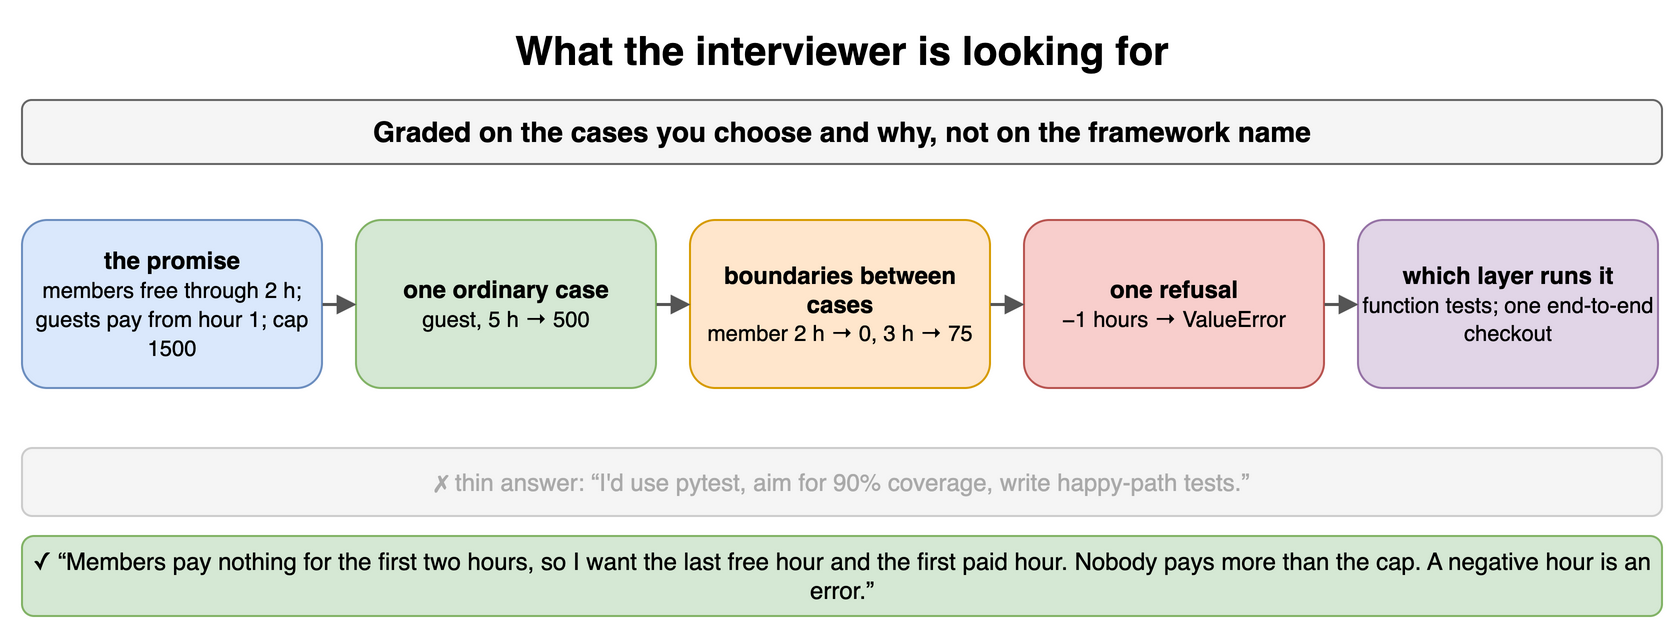

The diagram above was exported from draw.io. Its source (the exported page's mxGraphModel, read from the mxfile embedded in the PNG):
<mxGraphModel dx="900" dy="322" grid="1" gridSize="10" guides="1" tooltips="1" connect="1" arrows="1" fold="1" page="1" pageScale="1" pageWidth="900" pageHeight="322" math="0" shadow="0">
  <root>
    <mxCell id="0" />
    <mxCell id="1" parent="0" />
    <mxCell id="t11" value="What the interviewer is looking for" style="text;html=1;align=center;verticalAlign=middle;whiteSpace=wrap;fontSize=20;fontStyle=1;" vertex="1" parent="1">
      <mxGeometry x="40" y="10" width="820" height="30" as="geometry" />
    </mxCell>
    <mxCell id="t12" value="Graded on the cases you choose and why, not on the framework name" style="rounded=1;whiteSpace=wrap;html=1;fillColor=#f5f5f5;strokeColor=#666666;fontStyle=1;fontSize=14;" vertex="1" parent="1">
      <mxGeometry x="40" y="50" width="820" height="32" as="geometry" />
    </mxCell>
    <mxCell id="t13" value="&lt;b&gt;the promise&lt;/b&gt;&lt;br&gt;&lt;span style='font-weight:normal;font-size:11px'&gt;members free through 2 h; guests pay from hour 1; cap 1500&lt;/span&gt;" style="rounded=1;whiteSpace=wrap;html=1;fillColor=#dae8fc;strokeColor=#6c8ebf;fontSize=12;align=center;fontStyle=1;" vertex="1" parent="1">
      <mxGeometry x="40" y="110" width="150" height="84" as="geometry" />
    </mxCell>
    <mxCell id="t14" value="&lt;b&gt;one ordinary case&lt;/b&gt;&lt;br&gt;&lt;span style='font-weight:normal;font-size:11px'&gt;guest, 5 h → 500&lt;/span&gt;" style="rounded=1;whiteSpace=wrap;html=1;fillColor=#d5e8d4;strokeColor=#82b366;fontSize=12;align=center;fontStyle=1;" vertex="1" parent="1">
      <mxGeometry x="207" y="110" width="150" height="84" as="geometry" />
    </mxCell>
    <mxCell id="t15" value="&lt;b&gt;boundaries between cases&lt;/b&gt;&lt;br&gt;&lt;span style='font-weight:normal;font-size:11px'&gt;member 2 h → 0, 3 h → 75&lt;/span&gt;" style="rounded=1;whiteSpace=wrap;html=1;fillColor=#ffe6cc;strokeColor=#d79b00;fontSize=12;align=center;fontStyle=1;" vertex="1" parent="1">
      <mxGeometry x="374" y="110" width="150" height="84" as="geometry" />
    </mxCell>
    <mxCell id="t16" value="&lt;b&gt;one refusal&lt;/b&gt;&lt;br&gt;&lt;span style='font-weight:normal;font-size:11px'&gt;−1 hours → ValueError&lt;/span&gt;" style="rounded=1;whiteSpace=wrap;html=1;fillColor=#f8cecc;strokeColor=#b85450;fontSize=12;align=center;fontStyle=1;" vertex="1" parent="1">
      <mxGeometry x="541" y="110" width="150" height="84" as="geometry" />
    </mxCell>
    <mxCell id="t17" value="&lt;b&gt;which layer runs it&lt;/b&gt;&lt;br&gt;&lt;span style='font-weight:normal;font-size:11px'&gt;function tests; one end-to-end checkout&lt;/span&gt;" style="rounded=1;whiteSpace=wrap;html=1;fillColor=#e1d5e7;strokeColor=#9673a6;fontSize=12;align=center;fontStyle=1;" vertex="1" parent="1">
      <mxGeometry x="708" y="110" width="150" height="84" as="geometry" />
    </mxCell>
    <mxCell id="t18" value="" style="endArrow=block;endSize=6;html=1;strokeWidth=1.5;strokeColor=#555555;fontSize=11;labelBackgroundColor=#ffffff;" edge="1" parent="1" source="t13" target="t14">
      <mxGeometry relative="1" as="geometry" />
    </mxCell>
    <mxCell id="t19" value="" style="endArrow=block;endSize=6;html=1;strokeWidth=1.5;strokeColor=#555555;fontSize=11;labelBackgroundColor=#ffffff;" edge="1" parent="1" source="t14" target="t15">
      <mxGeometry relative="1" as="geometry" />
    </mxCell>
    <mxCell id="t110" value="" style="endArrow=block;endSize=6;html=1;strokeWidth=1.5;strokeColor=#555555;fontSize=11;labelBackgroundColor=#ffffff;" edge="1" parent="1" source="t15" target="t16">
      <mxGeometry relative="1" as="geometry" />
    </mxCell>
    <mxCell id="t111" value="" style="endArrow=block;endSize=6;html=1;strokeWidth=1.5;strokeColor=#555555;fontSize=11;labelBackgroundColor=#ffffff;" edge="1" parent="1" source="t16" target="t17">
      <mxGeometry relative="1" as="geometry" />
    </mxCell>
    <mxCell id="t112" value="✗ thin answer: “I'd use pytest, aim for 90% coverage, write happy-path tests.”" style="rounded=1;whiteSpace=wrap;html=1;fillColor=#f5f5f5;strokeColor=#cccccc;fontSize=12;align=center;fontColor=#aaaaaa;" vertex="1" parent="1">
      <mxGeometry x="40" y="224" width="820" height="34" as="geometry" />
    </mxCell>
    <mxCell id="t113" value="✓ “Members pay nothing for the first two hours, so I want the last free hour and the first paid hour. Nobody pays more than the cap. A negative hour is an error.”" style="rounded=1;whiteSpace=wrap;html=1;fillColor=#d5e8d4;strokeColor=#82b366;fontSize=12;align=center;" vertex="1" parent="1">
      <mxGeometry x="40" y="268" width="820" height="40" as="geometry" />
    </mxCell>
  </root>
</mxGraphModel>